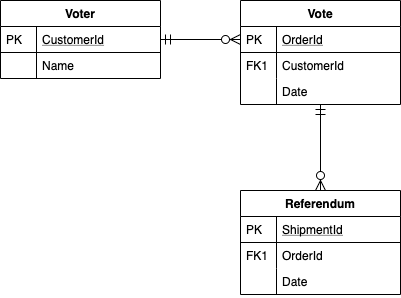

The diagram above was exported from draw.io. Its source (the exported page's mxGraphModel, read from the mxfile embedded in the PNG):
<mxGraphModel dx="1186" dy="773" grid="1" gridSize="10" guides="1" tooltips="1" connect="1" arrows="1" fold="1" page="1" pageScale="1" pageWidth="827" pageHeight="1169" math="0" shadow="0">
  <root>
    <mxCell id="WIyWlLk6GJQsqaUBKTNV-0" />
    <mxCell id="WIyWlLk6GJQsqaUBKTNV-1" parent="WIyWlLk6GJQsqaUBKTNV-0" />
    <mxCell id="zkfFHV4jXpPFQw0GAbJ--51" value="Voter" style="swimlane;fontStyle=1;childLayout=stackLayout;horizontal=1;startSize=26;horizontalStack=0;resizeParent=1;resizeLast=0;collapsible=1;marginBottom=0;rounded=0;shadow=0;strokeWidth=1;" parent="WIyWlLk6GJQsqaUBKTNV-1" vertex="1">
      <mxGeometry x="160" y="120" width="160" height="78" as="geometry">
        <mxRectangle x="160" y="120" width="160" height="26" as="alternateBounds" />
      </mxGeometry>
    </mxCell>
    <mxCell id="zkfFHV4jXpPFQw0GAbJ--52" value="CustomerId" style="shape=partialRectangle;top=0;left=0;right=0;bottom=1;align=left;verticalAlign=top;fillColor=none;spacingLeft=40;spacingRight=4;overflow=hidden;rotatable=0;points=[[0,0.5],[1,0.5]];portConstraint=eastwest;dropTarget=0;rounded=0;shadow=0;strokeWidth=1;fontStyle=4" parent="zkfFHV4jXpPFQw0GAbJ--51" vertex="1">
      <mxGeometry y="26" width="160" height="26" as="geometry" />
    </mxCell>
    <mxCell id="zkfFHV4jXpPFQw0GAbJ--53" value="PK" style="shape=partialRectangle;top=0;left=0;bottom=0;fillColor=none;align=left;verticalAlign=top;spacingLeft=4;spacingRight=4;overflow=hidden;rotatable=0;points=[];portConstraint=eastwest;part=1;" parent="zkfFHV4jXpPFQw0GAbJ--52" vertex="1" connectable="0">
      <mxGeometry width="36" height="26" as="geometry" />
    </mxCell>
    <mxCell id="zkfFHV4jXpPFQw0GAbJ--54" value="Name" style="shape=partialRectangle;top=0;left=0;right=0;bottom=0;align=left;verticalAlign=top;fillColor=none;spacingLeft=40;spacingRight=4;overflow=hidden;rotatable=0;points=[[0,0.5],[1,0.5]];portConstraint=eastwest;dropTarget=0;rounded=0;shadow=0;strokeWidth=1;" parent="zkfFHV4jXpPFQw0GAbJ--51" vertex="1">
      <mxGeometry y="52" width="160" height="26" as="geometry" />
    </mxCell>
    <mxCell id="zkfFHV4jXpPFQw0GAbJ--55" value="" style="shape=partialRectangle;top=0;left=0;bottom=0;fillColor=none;align=left;verticalAlign=top;spacingLeft=4;spacingRight=4;overflow=hidden;rotatable=0;points=[];portConstraint=eastwest;part=1;" parent="zkfFHV4jXpPFQw0GAbJ--54" vertex="1" connectable="0">
      <mxGeometry width="36" height="26" as="geometry" />
    </mxCell>
    <mxCell id="zkfFHV4jXpPFQw0GAbJ--56" value="Vote" style="swimlane;fontStyle=1;childLayout=stackLayout;horizontal=1;startSize=26;horizontalStack=0;resizeParent=1;resizeLast=0;collapsible=1;marginBottom=0;rounded=0;shadow=0;strokeWidth=1;" parent="WIyWlLk6GJQsqaUBKTNV-1" vertex="1">
      <mxGeometry x="400" y="120" width="160" height="104" as="geometry">
        <mxRectangle x="260" y="80" width="160" height="26" as="alternateBounds" />
      </mxGeometry>
    </mxCell>
    <mxCell id="zkfFHV4jXpPFQw0GAbJ--57" value="OrderId" style="shape=partialRectangle;top=0;left=0;right=0;bottom=1;align=left;verticalAlign=top;fillColor=none;spacingLeft=40;spacingRight=4;overflow=hidden;rotatable=0;points=[[0,0.5],[1,0.5]];portConstraint=eastwest;dropTarget=0;rounded=0;shadow=0;strokeWidth=1;fontStyle=4" parent="zkfFHV4jXpPFQw0GAbJ--56" vertex="1">
      <mxGeometry y="26" width="160" height="26" as="geometry" />
    </mxCell>
    <mxCell id="zkfFHV4jXpPFQw0GAbJ--58" value="PK" style="shape=partialRectangle;top=0;left=0;bottom=0;fillColor=none;align=left;verticalAlign=top;spacingLeft=4;spacingRight=4;overflow=hidden;rotatable=0;points=[];portConstraint=eastwest;part=1;" parent="zkfFHV4jXpPFQw0GAbJ--57" vertex="1" connectable="0">
      <mxGeometry width="36" height="26" as="geometry" />
    </mxCell>
    <mxCell id="zkfFHV4jXpPFQw0GAbJ--59" value="CustomerId" style="shape=partialRectangle;top=0;left=0;right=0;bottom=0;align=left;verticalAlign=top;fillColor=none;spacingLeft=40;spacingRight=4;overflow=hidden;rotatable=0;points=[[0,0.5],[1,0.5]];portConstraint=eastwest;dropTarget=0;rounded=0;shadow=0;strokeWidth=1;" parent="zkfFHV4jXpPFQw0GAbJ--56" vertex="1">
      <mxGeometry y="52" width="160" height="26" as="geometry" />
    </mxCell>
    <mxCell id="zkfFHV4jXpPFQw0GAbJ--60" value="FK1" style="shape=partialRectangle;top=0;left=0;bottom=0;fillColor=none;align=left;verticalAlign=top;spacingLeft=4;spacingRight=4;overflow=hidden;rotatable=0;points=[];portConstraint=eastwest;part=1;" parent="zkfFHV4jXpPFQw0GAbJ--59" vertex="1" connectable="0">
      <mxGeometry width="36" height="26" as="geometry" />
    </mxCell>
    <mxCell id="zkfFHV4jXpPFQw0GAbJ--61" value="Date" style="shape=partialRectangle;top=0;left=0;right=0;bottom=0;align=left;verticalAlign=top;fillColor=none;spacingLeft=40;spacingRight=4;overflow=hidden;rotatable=0;points=[[0,0.5],[1,0.5]];portConstraint=eastwest;dropTarget=0;rounded=0;shadow=0;strokeWidth=1;" parent="zkfFHV4jXpPFQw0GAbJ--56" vertex="1">
      <mxGeometry y="78" width="160" height="26" as="geometry" />
    </mxCell>
    <mxCell id="zkfFHV4jXpPFQw0GAbJ--62" value="" style="shape=partialRectangle;top=0;left=0;bottom=0;fillColor=none;align=left;verticalAlign=top;spacingLeft=4;spacingRight=4;overflow=hidden;rotatable=0;points=[];portConstraint=eastwest;part=1;" parent="zkfFHV4jXpPFQw0GAbJ--61" vertex="1" connectable="0">
      <mxGeometry width="36" height="26" as="geometry" />
    </mxCell>
    <mxCell id="zkfFHV4jXpPFQw0GAbJ--63" value="" style="edgeStyle=orthogonalEdgeStyle;endArrow=ERzeroToMany;startArrow=ERmandOne;shadow=0;strokeWidth=1;endSize=8;startSize=8;" parent="WIyWlLk6GJQsqaUBKTNV-1" source="zkfFHV4jXpPFQw0GAbJ--52" target="zkfFHV4jXpPFQw0GAbJ--57" edge="1">
      <mxGeometry width="100" height="100" relative="1" as="geometry">
        <mxPoint x="310" y="390" as="sourcePoint" />
        <mxPoint x="410" y="290" as="targetPoint" />
      </mxGeometry>
    </mxCell>
    <mxCell id="zkfFHV4jXpPFQw0GAbJ--64" value="Referendum" style="swimlane;fontStyle=1;childLayout=stackLayout;horizontal=1;startSize=26;horizontalStack=0;resizeParent=1;resizeLast=0;collapsible=1;marginBottom=0;rounded=0;shadow=0;strokeWidth=1;" parent="WIyWlLk6GJQsqaUBKTNV-1" vertex="1">
      <mxGeometry x="400" y="310" width="160" height="104" as="geometry">
        <mxRectangle x="260" y="270" width="160" height="26" as="alternateBounds" />
      </mxGeometry>
    </mxCell>
    <mxCell id="zkfFHV4jXpPFQw0GAbJ--65" value="ShipmentId" style="shape=partialRectangle;top=0;left=0;right=0;bottom=1;align=left;verticalAlign=top;fillColor=none;spacingLeft=40;spacingRight=4;overflow=hidden;rotatable=0;points=[[0,0.5],[1,0.5]];portConstraint=eastwest;dropTarget=0;rounded=0;shadow=0;strokeWidth=1;fontStyle=4" parent="zkfFHV4jXpPFQw0GAbJ--64" vertex="1">
      <mxGeometry y="26" width="160" height="26" as="geometry" />
    </mxCell>
    <mxCell id="zkfFHV4jXpPFQw0GAbJ--66" value="PK" style="shape=partialRectangle;top=0;left=0;bottom=0;fillColor=none;align=left;verticalAlign=top;spacingLeft=4;spacingRight=4;overflow=hidden;rotatable=0;points=[];portConstraint=eastwest;part=1;" parent="zkfFHV4jXpPFQw0GAbJ--65" vertex="1" connectable="0">
      <mxGeometry width="36" height="26" as="geometry" />
    </mxCell>
    <mxCell id="zkfFHV4jXpPFQw0GAbJ--67" value="OrderId" style="shape=partialRectangle;top=0;left=0;right=0;bottom=0;align=left;verticalAlign=top;fillColor=none;spacingLeft=40;spacingRight=4;overflow=hidden;rotatable=0;points=[[0,0.5],[1,0.5]];portConstraint=eastwest;dropTarget=0;rounded=0;shadow=0;strokeWidth=1;" parent="zkfFHV4jXpPFQw0GAbJ--64" vertex="1">
      <mxGeometry y="52" width="160" height="26" as="geometry" />
    </mxCell>
    <mxCell id="zkfFHV4jXpPFQw0GAbJ--68" value="FK1" style="shape=partialRectangle;top=0;left=0;bottom=0;fillColor=none;align=left;verticalAlign=top;spacingLeft=4;spacingRight=4;overflow=hidden;rotatable=0;points=[];portConstraint=eastwest;part=1;" parent="zkfFHV4jXpPFQw0GAbJ--67" vertex="1" connectable="0">
      <mxGeometry width="36" height="26" as="geometry" />
    </mxCell>
    <mxCell id="zkfFHV4jXpPFQw0GAbJ--69" value="Date" style="shape=partialRectangle;top=0;left=0;right=0;bottom=0;align=left;verticalAlign=top;fillColor=none;spacingLeft=40;spacingRight=4;overflow=hidden;rotatable=0;points=[[0,0.5],[1,0.5]];portConstraint=eastwest;dropTarget=0;rounded=0;shadow=0;strokeWidth=1;" parent="zkfFHV4jXpPFQw0GAbJ--64" vertex="1">
      <mxGeometry y="78" width="160" height="26" as="geometry" />
    </mxCell>
    <mxCell id="zkfFHV4jXpPFQw0GAbJ--70" value="" style="shape=partialRectangle;top=0;left=0;bottom=0;fillColor=none;align=left;verticalAlign=top;spacingLeft=4;spacingRight=4;overflow=hidden;rotatable=0;points=[];portConstraint=eastwest;part=1;" parent="zkfFHV4jXpPFQw0GAbJ--69" vertex="1" connectable="0">
      <mxGeometry width="36" height="26" as="geometry" />
    </mxCell>
    <mxCell id="zkfFHV4jXpPFQw0GAbJ--71" value="" style="edgeStyle=orthogonalEdgeStyle;endArrow=ERzeroToMany;startArrow=ERmandOne;shadow=0;strokeWidth=1;endSize=8;startSize=8;" parent="WIyWlLk6GJQsqaUBKTNV-1" source="zkfFHV4jXpPFQw0GAbJ--56" target="zkfFHV4jXpPFQw0GAbJ--64" edge="1">
      <mxGeometry width="100" height="100" relative="1" as="geometry">
        <mxPoint x="410" y="182" as="sourcePoint" />
        <mxPoint x="330" y="169" as="targetPoint" />
        <Array as="points" />
      </mxGeometry>
    </mxCell>
  </root>
</mxGraphModel>